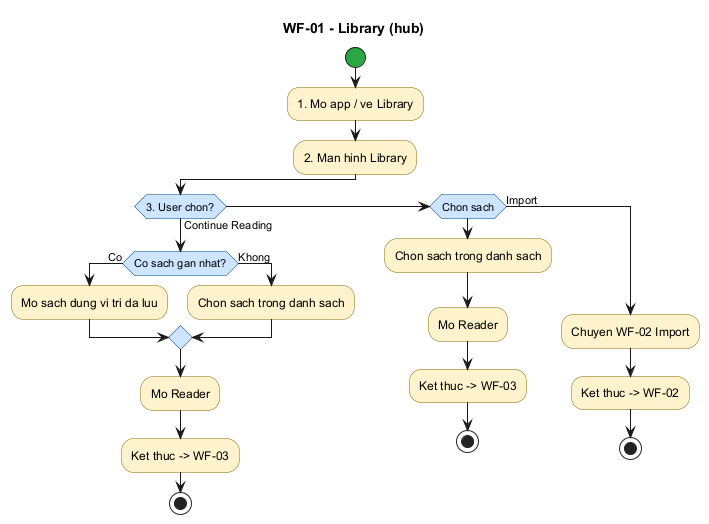

The diagram above was rendered by PlantUML. Its source (embedded in the PNG):
@startuml wf-01
title WF-01 - Library (hub)
skinparam shadowing false
skinparam backgroundColor #FFFFFF
skinparam defaultFontName Arial
skinparam ActivityBorderColor #856404
skinparam ActivityBackgroundColor #FFF3CD
skinparam ActivityDiamondBackgroundColor #CCE5FF
skinparam ActivityDiamondBorderColor #004085
skinparam ActivityStartColor #28A745
skinparam ActivityEndColor #DC3545

start
:1. Mo app / ve Library;
:2. Man hinh Library;

if (3. User chon?) then (Continue Reading)
  if (Co sach gan nhat?) then (Co)
    :Mo sach dung vi tri da luu;
  else (Khong)
    :Chon sach trong danh sach;
  endif
  :Mo Reader;
  :Ket thuc -> WF-03;
  stop
elseif (Chon sach) then
  :Chon sach trong danh sach;
  :Mo Reader;
  :Ket thuc -> WF-03;
  stop
else (Import)
  :Chuyen WF-02 Import;
  :Ket thuc -> WF-02;
  stop
endif

@enduml